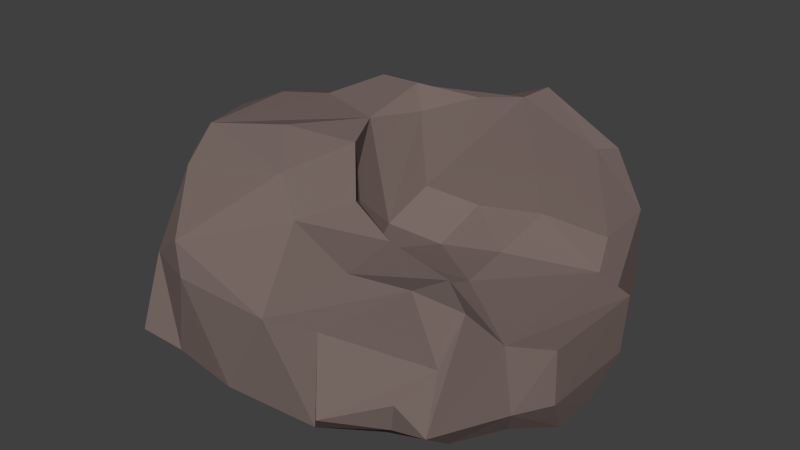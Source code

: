 # Source: Rock.blend  (saved by Blender 2.76.0; exported with 4.5.12 LTS)
import bpy
from mathutils import Matrix  # noqa: F401  (used for matrix-valued properties, if any)

bpy.ops.wm.read_factory_settings(use_empty=True)
scene = bpy.context.scene
scene.name = 'Scene'

# ---- collections
col_collection_1 = bpy.data.collections.new('Collection 1'); scene.collection.children.link(col_collection_1)

# ---- materials (node trees are filled in below, after node groups)
mat_rock = bpy.data.materials.new('Rock')
mat_rock.alpha_threshold = 0.0
mat_rock.use_transparent_shadow = False
mat_rock.diffuse_color = (0.1902, 0.1425, 0.1296, 1.0)
mat_rock.roughness = 0.5
mat_rock.line_color = (0.0, 0.0, 0.0, 1.0)

# ---- material node trees

# ---- world
world_world = bpy.data.worlds.new('World'); scene.world = world_world
world_world.color = (0.05088, 0.05088, 0.05088)
world_world.use_sun_shadow = False
world_world.sun_shadow_jitter_overblur = 0.0
world_world.cycles.sampling_method = 'MANUAL'
world_world.cycles.sample_map_resolution = 256

# ---- meshes
me_cube = bpy.data.meshes.new('Cube')
me_cube.from_pydata([(1.911, 0.5966, 0.01814), (2.949, -1.275, 0.1496), (1.608, -0.5793, 2.054), (1.54, 0.4067, 2.144), (0.4061, 0.2225, 1.988), (3.782, 0.7931, 1.976), (3.073, -1.656, 1.959), (3.771, -1.316, 1.999), (-1.92, -3.634, 2.832), (2.834, -2.342, 2.746), (2.304, -2.902, 3.179), (2.767, -2.868, 2.029), (0.6815, 2.823, 0.03819), (1.087, 3.199, 1.074), (2.332, 3.255, 0.5826), (0.06696, 3.261, 0.3797), (2.343, 3.249, 1.197), (-0.04157, 3.205, 1.575), (2.786, 2.963, 0.7782), (2.524, 2.852, 0.327), (-2.992, 1.543, 3.157), (-2.814, 2.437, 3.005), (-2.461, -2.364, 0.1169), (-1.375, -3.137, -0.02681), (1.217, -3.805, 0.9478), (2.145, -3.171, 0.8533), (0.8974, -3.508, 0.4941), (2.27, -3.256, 1.401), (2.685, 2.014, 3.822), (2.974, 2.484, 2.607), (2.505, 1.594, 3.891), (2.843, -3.223, 1.058), (2.664, -2.455, 0.4248), (1.427, -2.458, 0.04264), (0.7997, -2.947, 0.1641), (3.753, 0.7136, 0.9362), (3.754, -1.241, 0.9674), (3.232, -1.628, 0.7474), (3.252, 1.147, 1.124), (2.967, 1.181, 0.3806), (3.527, -0.6374, 0.1128), (3.568, 0.1884, 0.1818), (-4.077, 0.6611, 0.7646), (-3.658, -1.496, 1.021), (-4.241, 0.3534, 1.314), (-3.302, 0.2201, 0.5445), (-3.53, 2.208, 0.8302), (-3.659, 2.261, 1.347), (-3.615, -2.604, 0.805), (-3.107, -2.925, 0.4301), (-3.557, -2.874, 1.304), (-2.382, -3.382, 0.4557), (-1.082, -3.489, 0.3372), (-3.073, -3.592, 0.7039), (-1.761, -3.718, 2.252), (-0.6948, -0.3314, 4.22), (-0.3716, -0.2426, 2.315), (-0.364, 0.6072, 4.132), (-0.3697, -1.169, 3.236), (-0.197, 0.5731, 2.792), (-0.2819, -1.168, 4.155), (-2.189, 1.71, 0.02318), (-2.108, 2.403, 0.2053), (-1.867, 3.327, 0.6406), (-1.595, 3.573, 0.9915), (-2.676, 3.116, 1.733), (1.199, -3.008, 3.095), (-2.66, -2.088, 4.168), (-0.6113, -2.505, 4.004), (-2.556, -2.73, 3.657), (-1.268, -1.732, 4.38), (1.289, 1.964, 4.574), (1.267, 1.265, 4.589), (-1.74, 1.489, 3.456), (-1.212, 1.411, 4.203), (-2.05, 0.116, 4.203), (-2.813, -0.2571, 4.16), (-1.448, 0.8945, 4.474), (0.8856, 3.378, 2.651), (1.026, 2.782, 3.37), (2.195, 2.662, 2.307), (-4.036, -0.1651, 3.586), (-3.869, -0.8579, 3.121), (-3.946, 0.7811, 2.837), (-3.032, -1.407, 3.741), (0.6378, 0.9812, 2.524), (1.736, 1.345, 2.563), (0.4621, 1.1, 4.441), (-0.1257, -2.743, 3.424), (-2.928, -2.296, 3.645), (-3.128, -2.854, 2.009), (0.9396, -1.764, 3.03), (1.526, -1.338, 2.294), (2.237, -1.955, 2.905), (0.1212, -1.162, 2.353), (0.2023, -1.707, 3.462), (-2.197, 2.554, 3.217), (-1.138, 2.923, 2.293), (2.943, 1.455, 2.467), (-0.1873, -3.478, 1.999), (0.8149, -3.29, 2.078), (3.034, 1.105, 1.995), (-0.6521, 0.8634, 4.509), (-2.798, -3.31, 2.217), (-3.329, -1.729, 2.056), (-0.6688, 2.349, 3.697)], [], [(2, 3, 4), (2, 4, 94), (4, 56, 94), (92, 6, 2), (5, 101, 6), (12, 15, 14, 19), (8, 103, 54), (8, 54, 99), (9, 10, 11), (12, 61, 62), (19, 18, 38, 39), (12, 62, 15), (17, 78, 13), (13, 64, 17), (29, 98, 38), (98, 101, 38), (29, 18, 16, 80), (18, 19, 14), (18, 14, 16), (26, 34, 33, 25), (22, 23, 49), (24, 26, 25), (24, 27, 11, 100), (25, 27, 24), (26, 100, 99, 52), (25, 31, 27), (24, 100, 26), (26, 52, 23, 34), (29, 28, 30, 98), (41, 35, 36, 40), (32, 1, 37), (37, 6, 31), (31, 9, 11), (33, 32, 25), (35, 5, 36), (42, 46, 61, 45), (37, 7, 6), (37, 36, 7), (38, 101, 5), (38, 35, 39), (40, 0, 41), (45, 49, 43), (46, 42, 44, 47), (51, 52, 54, 103), (47, 44, 83), (47, 65, 46), (90, 104, 50), (48, 53, 50), (50, 53, 103, 90), (52, 99, 54), (51, 103, 53), (57, 55, 56, 59), (58, 94, 56), (88, 95, 60, 68), (57, 102, 55), (55, 60, 58), (65, 97, 64), (64, 15, 63), (63, 65, 64), (72, 71, 105, 74), (67, 69, 68), (68, 70, 67), (68, 60, 70), (67, 84, 89), (77, 75, 55, 102), (74, 102, 87), (71, 72, 30), (74, 77, 102), (2, 6, 101, 3), (75, 67, 55), (67, 70, 55), (70, 60, 55), (78, 79, 28, 80), (76, 75, 20), (75, 77, 73), (76, 81, 67), (81, 84, 67), (81, 44, 43, 82), (81, 20, 83), (81, 83, 44), (82, 104, 84), (86, 3, 101, 98), (82, 43, 104), (81, 82, 84), (72, 85, 86, 30), (59, 85, 72, 87), (86, 98, 30), (90, 89, 84, 104), (87, 57, 59), (87, 102, 57), (66, 88, 99), (10, 99, 100), (100, 11, 10), (103, 69, 89), (93, 6, 92), (91, 92, 94), (58, 60, 95), (96, 65, 21), (96, 79, 97), (0, 1, 33), (0, 40, 1), (0, 33, 61), (56, 4, 59), (92, 2, 94), (5, 6, 7), (88, 8, 99), (8, 68, 69), (8, 88, 68), (103, 8, 69), (93, 9, 6), (9, 93, 10), (12, 0, 61), (0, 12, 19), (39, 0, 19), (14, 13, 16), (16, 13, 80), (15, 13, 14), (64, 13, 15), (78, 17, 97), (18, 29, 38), (20, 21, 47), (20, 47, 83), (96, 20, 73), (21, 20, 96), (23, 22, 61), (23, 61, 33), (31, 32, 37), (31, 6, 9), (31, 11, 27), (32, 31, 25), (33, 1, 32), (33, 34, 23), (36, 5, 7), (40, 37, 1), (37, 40, 36), (35, 38, 5), (39, 35, 41), (41, 0, 39), (42, 45, 43), (49, 45, 22), (44, 42, 43), (47, 21, 65), (61, 46, 62), (48, 50, 43), (50, 104, 43), (48, 43, 49), (48, 49, 53), (51, 23, 52), (23, 51, 49), (51, 53, 49), (55, 58, 56), (61, 22, 45), (64, 97, 17), (63, 15, 62), (63, 62, 46), (63, 46, 65), (91, 88, 66), (91, 66, 93), (88, 91, 95), (93, 66, 10), (67, 89, 69), (72, 74, 87), (28, 71, 30), (71, 28, 79), (71, 79, 105), (73, 74, 105), (73, 77, 74), (96, 73, 105), (20, 75, 73), (75, 76, 67), (78, 80, 13), (78, 97, 79), (29, 80, 28), (81, 76, 20), (3, 85, 4), (4, 85, 59), (85, 3, 86), (10, 66, 99), (89, 90, 103), (91, 93, 92), (58, 91, 94), (91, 58, 95), (65, 96, 97), (96, 105, 79)])
me_cube.materials.append(mat_rock)
me_cube.use_remesh_preserve_volume = False
me_cube.use_remesh_preserve_attributes = False
me_cube.use_mirror_vertex_groups = False
me_cube.update()

# ---- objects
ob_edgegrab = bpy.data.objects.new('EdgeGrab', me_cube)

# ---- transforms, parenting, visibility, modifiers, constraints
ob_edgegrab.location = (0.0, 0.0, 0.0)
ob_edgegrab.lock_rotations_4d = False
ob_edgegrab.empty_display_type = 'ARROWS'
ob_edgegrab.lineart.crease_threshold = 0.0

# ---- collection membership
col_collection_1.objects.link(ob_edgegrab)

# ---- scene / render settings (as saved in the file)
scene.frame_start = 1; scene.frame_end = 250; scene.frame_set(1)
scene.render.engine = 'BLENDER_EEVEE_NEXT'
scene.render.resolution_percentage = 50
scene.render.dither_intensity = 0.0
scene.cycles.use_denoising = False
scene.cycles.samples = 10
scene.cycles.sampling_pattern = 'TABULATED_SOBOL'
scene.cycles.light_sampling_threshold = 0.0
scene.cycles.use_adaptive_sampling = False
scene.cycles.use_light_tree = False
scene.cycles.blur_glossy = 0.0
scene.cycles.pixel_filter_type = 'GAUSSIAN'
scene.cycles.sample_clamp_indirect = 0.0
scene.view_settings.view_transform = 'Standard'
bpy.context.view_layer.update()

# ---- added for rendering (the .blend has no active camera and no usable light): camera, sun
cam_auto = bpy.data.cameras.new('AutoCamera')
cam_auto.lens = 50.0
cam_auto.sensor_width = 36.0
cam_auto.clip_end = 1000.0
ob_auto_camera = bpy.data.objects.new('AutoCamera', cam_auto)
scene.collection.objects.link(ob_auto_camera)
ob_auto_camera.location = (10.7225, -13.2589, 11.043)
ob_auto_camera.rotation_euler = (1.09748, -7.21219e-08, 0.694738)
scene.camera = ob_auto_camera
light_auto_sun = bpy.data.lights.new('AutoSun', 'SUN')
light_auto_sun.energy = 3.0
light_auto_sun.angle = 0.0523599
ob_auto_sun = bpy.data.objects.new('AutoSun', light_auto_sun)
scene.collection.objects.link(ob_auto_sun)
ob_auto_sun.rotation_euler = (0.872665, 0.174533, 0.523599)
bpy.context.view_layer.update()
